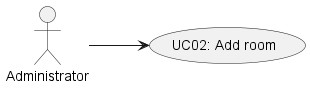

The diagram above was rendered by PlantUML. Its source (embedded in the PNG):
@startuml
'https://plantuml.com/use-case-diagram

left to right direction

Actor Administrator as admin

usecase "UC02: Add room" as UC2

admin --> UC2

@enduml